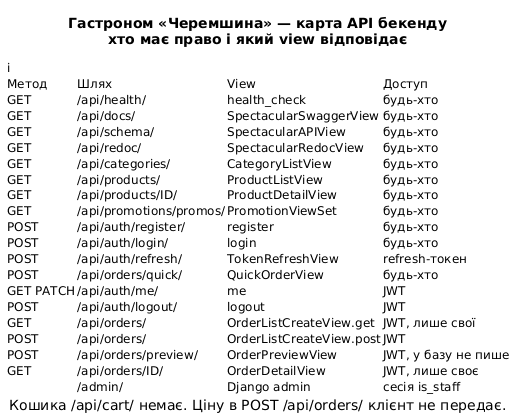

The diagram above was rendered by PlantUML. Its source (embedded in the PNG):
@startsalt BackendApiMap
title Гастроном «Черемшина» — карта API бекенду\nхто має право і який view відповідає

skinparam defaultFontName "DejaVu Sans"
skinparam salt {
  FontColor #1a0508
}

{
{i
Метод | Шлях | View | Доступ
GET | /api/health/ | health_check | будь-хто
GET | /api/docs/ | SpectacularSwaggerView | будь-хто
GET | /api/schema/ | SpectacularAPIView | будь-хто
GET | /api/redoc/ | SpectacularRedocView | будь-хто
GET | /api/categories/ | CategoryListView | будь-хто
GET | /api/products/ | ProductListView | будь-хто
GET | /api/products/ID/ | ProductDetailView | будь-хто
GET | /api/promotions/promos/ | PromotionViewSet | будь-хто
POST | /api/auth/register/ | register | будь-хто
POST | /api/auth/login/ | login | будь-хто
POST | /api/auth/refresh/ | TokenRefreshView | refresh-токен
POST | /api/orders/quick/ | QuickOrderView | будь-хто
GET PATCH | /api/auth/me/ | me | JWT
POST | /api/auth/logout/ | logout | JWT
GET | /api/orders/ | OrderListCreateView.get | JWT, лише свої
POST | /api/orders/ | OrderListCreateView.post | JWT
POST | /api/orders/preview/ | OrderPreviewView | JWT, у базу не пише
GET | /api/orders/ID/ | OrderDetailView | JWT, лише своє
. | /admin/ | Django admin | сесія is_staff
}
}
caption Кошика /api/cart/ немає. Ціну в POST /api/orders/ клієнт не передає.

@endsalt